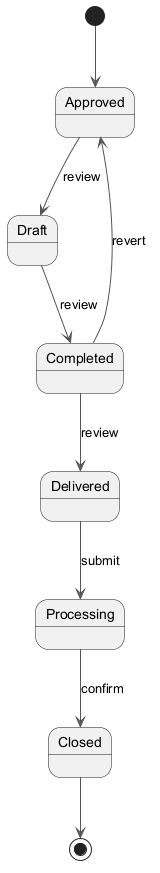

The diagram above was rendered by PlantUML. Its source (embedded in the PNG):
@startuml
skinparam monochrome true
skinparam ArrowColor #555555
[*] --> Approved
Approved --> Draft : review
Draft --> Completed : review
Completed --> Delivered : review
Delivered --> Processing : submit
Processing --> Closed : confirm
Completed --> Approved : revert
Closed --> [*]
@enduml